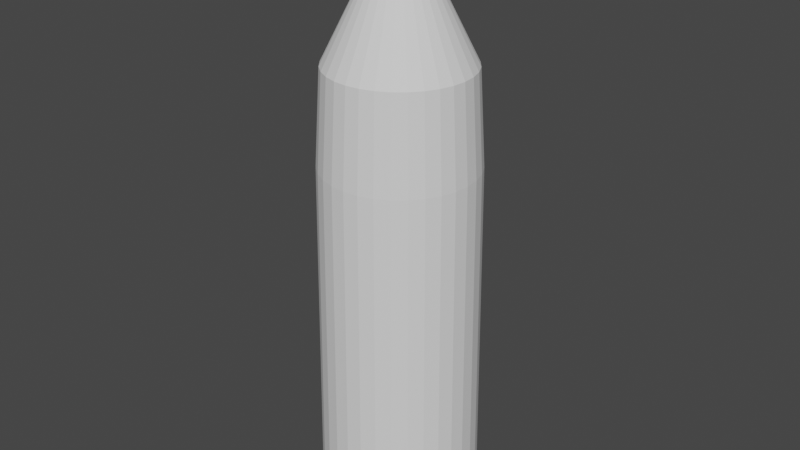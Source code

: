 # Source: bullet.blend  (saved by Blender 2.82.7; exported with 4.5.12 LTS)
import bpy
from mathutils import Matrix  # noqa: F401  (used for matrix-valued properties, if any)

bpy.ops.wm.read_factory_settings(use_empty=True)
scene = bpy.context.scene
scene.name = 'Scene'

# ---- collections
col_collection = bpy.data.collections.new('Collection'); scene.collection.children.link(col_collection)

# ---- world
world_world = bpy.data.worlds.new('World'); scene.world = world_world
world_world.use_nodes = True; world_world.node_tree.nodes.clear()
_N = world_world.node_tree.nodes; _L = world_world.node_tree.links
n0 = _N.new('ShaderNodeOutputWorld'); n0.name = 'World Output'; n0.location = (300, 300)
n1 = _N.new('ShaderNodeBackground'); n1.name = 'Background'; n1.location = (10, 300)
n1.inputs[0].default_value = (0.05088, 0.05088, 0.05088, 1.0)
_L.new(n1.outputs[0], n0.inputs[0])
n0.is_active_output = True
world_world.color = (0.05088, 0.05088, 0.05088)
world_world.use_sun_shadow = False
world_world.sun_shadow_jitter_overblur = 0.0

# ---- meshes
me_cylinder = bpy.data.meshes.new('Cylinder')
me_cylinder.from_pydata([(9.244e-08, 0.1209, 0.5704), (0.02359, 0.1186, 0.5704), (0.04626, 0.1117, 0.5704), (0.06717, 0.1005, 0.5704), (0.08549, 0.08549, 0.5704), (0.1005, 0.06717, 0.5704), (0.1117, 0.04626, 0.5704), (0.1186, 0.02359, 0.5704), (0.1209, 2.788e-07, 0.5704), (0.1186, -0.02359, 0.5704), (0.1117, -0.04626, 0.5704), (0.1005, -0.06717, 0.5704), (0.08549, -0.08549, 0.5704), (0.06717, -0.1005, 0.5704), (0.04626, -0.1117, 0.5704), (0.02359, -0.1186, 0.5704), (5.305e-08, -0.1209, 0.5704), (-0.02359, -0.1186, 0.5704), (-0.04626, -0.1117, 0.5704), (-0.06717, -0.1005, 0.5704), (-0.08549, -0.08549, 0.5704), (-0.1005, -0.06717, 0.5704), (-0.1117, -0.04626, 0.5704), (-0.1186, -0.02359, 0.5704), (-0.1209, 3.865e-07, 0.5704), (-0.1186, 0.02359, 0.5704), (-0.1117, 0.04627, 0.5704), (-0.1005, 0.06717, 0.5704), (-0.08549, 0.08549, 0.5704), (-0.06717, 0.1005, 0.5704), (-0.04626, 0.1117, 0.5704), (-0.02359, 0.1186, 0.5704), (9.447e-08, 0.1266, 0.0), (0.0247, 0.1242, 0.0), (0.04846, 0.117, 0.0), (0.07035, 0.1053, 0.0), (0.08953, 0.08953, 0.0), (0.1053, 0.07035, 0.0), (0.117, 0.04846, 0.0), (0.1242, 0.0247, 0.0), (0.1266, 2.745e-07, 0.0), (0.1242, -0.0247, 0.0), (0.117, -0.04846, 0.0), (0.1053, -0.07035, 0.0), (0.08953, -0.08953, 0.0), (0.07035, -0.1053, 0.0), (0.04846, -0.117, 0.0), (0.0247, -0.1242, 0.0), (5.321e-08, -0.1266, 0.0), (-0.0247, -0.1242, 0.0), (-0.04846, -0.117, 0.0), (-0.07035, -0.1053, 0.0), (-0.08953, -0.08953, 0.0), (-0.1053, -0.07035, 0.0), (-0.117, -0.04846, 0.0), (-0.1242, -0.0247, 0.0), (-0.1266, 3.872e-07, 0.0), (-0.1242, 0.0247, 0.0), (-0.117, 0.04846, 0.0), (-0.1053, 0.07035, 0.0), (-0.08953, 0.08953, 0.0), (-0.07035, 0.1053, 0.0), (-0.04846, 0.117, 0.0), (-0.0247, 0.1242, 0.0), (1.023e-07, 0.1118, 0.7204), (0.02181, 0.1097, 0.7204), (0.04278, 0.1033, 0.7204), (0.06211, 0.09296, 0.7204), (0.07906, 0.07906, 0.7204), (0.09296, 0.06211, 0.7204), (0.1033, 0.04278, 0.7204), (0.1097, 0.02181, 0.7204), (0.1118, 2.539e-07, 0.7204), (0.1097, -0.02181, 0.7204), (0.1033, -0.04278, 0.7204), (0.09296, -0.06211, 0.7204), (0.07906, -0.07906, 0.7204), (0.06211, -0.09296, 0.7204), (0.04278, -0.1033, 0.7204), (0.02181, -0.1097, 0.7204), (6.584e-08, -0.1118, 0.7204), (-0.02181, -0.1097, 0.7204), (-0.04278, -0.1033, 0.7204), (-0.06211, -0.09296, 0.7204), (-0.07906, -0.07906, 0.7204), (-0.09296, -0.06211, 0.7204), (-0.1033, -0.04278, 0.7204), (1.023e-07, 2.455e-07, 0.944), (-0.1097, -0.02181, 0.7204), (-0.1118, 3.534e-07, 0.7204), (-0.1097, 0.02181, 0.7204), (-0.1033, 0.04279, 0.7204), (-0.09296, 0.06211, 0.7204), (-0.07906, 0.07906, 0.7204), (-0.06211, 0.09296, 0.7204), (-0.04278, 0.1033, 0.7204), (-0.02181, 0.1097, 0.7204)], [], [(32, 0, 1, 33), (33, 1, 2, 34), (34, 2, 3, 35), (35, 3, 4, 36), (36, 4, 5, 37), (37, 5, 6, 38), (38, 6, 7, 39), (39, 7, 8, 40), (40, 8, 9, 41), (41, 9, 10, 42), (42, 10, 11, 43), (43, 11, 12, 44), (44, 12, 13, 45), (45, 13, 14, 46), (46, 14, 15, 47), (47, 15, 16, 48), (48, 16, 17, 49), (49, 17, 18, 50), (50, 18, 19, 51), (51, 19, 20, 52), (52, 20, 21, 53), (53, 21, 22, 54), (54, 22, 23, 55), (55, 23, 24, 56), (56, 24, 25, 57), (57, 25, 26, 58), (58, 26, 27, 59), (59, 27, 28, 60), (60, 28, 29, 61), (61, 29, 30, 62), (62, 30, 31, 63), (63, 31, 0, 32), (64, 87, 65), (65, 87, 66), (66, 87, 67), (67, 87, 68), (68, 87, 69), (69, 87, 70), (70, 87, 71), (71, 87, 72), (72, 87, 73), (73, 87, 74), (74, 87, 75), (75, 87, 76), (76, 87, 77), (77, 87, 78), (78, 87, 79), (79, 87, 80), (80, 87, 81), (81, 87, 82), (82, 87, 83), (83, 87, 84), (84, 87, 85), (85, 87, 86), (86, 87, 88), (88, 87, 89), (89, 87, 90), (90, 87, 91), (91, 87, 92), (92, 87, 93), (93, 87, 94), (94, 87, 95), (95, 87, 96), (96, 87, 64), (31, 64, 0), (73, 9, 8), (64, 65, 1), (16, 15, 80), (66, 3, 2), (64, 31, 96), (29, 95, 30), (65, 66, 2), (31, 30, 95), (94, 95, 29), (3, 66, 67), (94, 29, 28), (4, 3, 67), (93, 94, 28), (4, 67, 68), (93, 28, 27), (5, 4, 68), (92, 93, 27), (5, 68, 69), (92, 27, 26), (6, 5, 69), (91, 92, 26), (6, 69, 70), (91, 26, 25), (7, 6, 70), (90, 91, 25), (7, 70, 71), (24, 89, 25), (8, 7, 71), (81, 17, 16), (8, 71, 72), (89, 24, 23), (88, 89, 23), (72, 73, 8), (17, 81, 82), (86, 88, 23), (9, 73, 74), (86, 23, 22), (10, 9, 74), (85, 86, 22), (10, 74, 75), (85, 22, 21), (11, 10, 75), (84, 85, 21), (11, 75, 76), (84, 21, 20), (12, 11, 76), (12, 76, 77), (83, 84, 20), (83, 20, 19), (13, 12, 77), (82, 83, 19), (13, 77, 78), (82, 19, 18), (14, 13, 78), (18, 17, 82), (14, 78, 79), (80, 15, 79), (89, 90, 25), (65, 2, 1), (96, 31, 95), (80, 81, 16), (64, 1, 0), (15, 14, 79)])
_uv = me_cylinder.uv_layers.new(name='UVMap')
_uv.uv.foreach_set('vector', [1.0, 0.75, 1.0, 1.0, 0.9688, 1.0, 0.9688, 0.75, 0.9688, 0.75, 0.9688, 1.0, 0.9375, 1.0, 0.9375, 0.75, 0.9375, 0.75, 0.9375, 1.0, 0.9062, 1.0, 0.9062, 0.75, 0.9062, 0.75, 0.9062, 1.0, 0.875, 1.0, 0.875, 0.75, 0.875, 0.75, 0.875, 1.0, 0.8438, 1.0, 0.8438, 0.75, 0.8438, 0.75, 0.8438, 1.0, 0.8125, 1.0, 0.8125, 0.75, 0.8125, 0.75, 0.8125, 1.0, 0.7812, 1.0, 0.7812, 0.75, 0.7812, 0.75, 0.7812, 1.0, 0.75, 1.0, 0.75, 0.75, 0.75, 0.75, 0.75, 1.0, 0.7188, 1.0, 0.7188, 0.75, 0.7188, 0.75, 0.7188, 1.0, 0.6875, 1.0, 0.6875, 0.75, 0.6875, 0.75, 0.6875, 1.0, 0.6562, 1.0, 0.6562, 0.75, 0.6562, 0.75, 0.6562, 1.0, 0.625, 1.0, 0.625, 0.75, 0.625, 0.75, 0.625, 1.0, 0.5938, 1.0, 0.5938, 0.75, 0.5938, 0.75, 0.5938, 1.0, 0.5625, 1.0, 0.5625, 0.75, 0.5625, 0.75, 0.5625, 1.0, 0.5312, 1.0, 0.5312, 0.75, 0.5312, 0.75, 0.5312, 1.0, 0.5, 1.0, 0.5, 0.75, 0.5, 0.75, 0.5, 1.0, 0.4688, 1.0, 0.4688, 0.75, 0.4688, 0.75, 0.4688, 1.0, 0.4375, 1.0, 0.4375, 0.75, 0.4375, 0.75, 0.4375, 1.0, 0.4062, 1.0, 0.4062, 0.75, 0.4062, 0.75, 0.4062, 1.0, 0.375, 1.0, 0.375, 0.75, 0.375, 0.75, 0.375, 1.0, 0.3438, 1.0, 0.3438, 0.75, 0.3438, 0.75, 0.3438, 1.0, 0.3125, 1.0, 0.3125, 0.75, 0.3125, 0.75, 0.3125, 1.0, 0.2812, 1.0, 0.2812, 0.75, 0.2812, 0.75, 0.2812, 1.0, 0.25, 1.0, 0.25, 0.75, 0.25, 0.75, 0.25, 1.0, 0.2188, 1.0, 0.2188, 0.75, 0.2188, 0.75, 0.2188, 1.0, 0.1875, 1.0, 0.1875, 0.75, 0.1875, 0.75, 0.1875, 1.0, 0.1562, 1.0, 0.1562, 0.75, 0.1562, 0.75, 0.1562, 1.0, 0.125, 1.0, 0.125, 0.75, 0.125, 0.75, 0.125, 1.0, 0.09375, 1.0, 0.09375, 0.75, 0.09375, 0.75, 0.09375, 1.0, 0.0625, 1.0, 0.0625, 0.75, 0.0625, 0.75, 0.0625, 1.0, 0.03125, 1.0, 0.03125, 0.75, 0.03125, 0.75, 0.03125, 1.0, 0.0, 1.0, 0.0, 0.75, 0.25, 0.49, 0.25, 0.25, 0.2968, 0.4854, 0.2968, 0.4854, 0.25, 0.25, 0.3418, 0.4717, 0.3418, 0.4717, 0.25, 0.25, 0.3833, 0.4496, 0.3833, 0.4496, 0.25, 0.25, 0.4197, 0.4197, 0.4197, 0.4197, 0.25, 0.25, 0.4496, 0.3833, 0.4496, 0.3833, 0.25, 0.25, 0.4717, 0.3418, 0.4717, 0.3418, 0.25, 0.25, 0.4854, 0.2968, 0.4854, 0.2968, 0.25, 0.25, 0.49, 0.25, 0.49, 0.25, 0.25, 0.25, 0.4854, 0.2032, 0.4854, 0.2032, 0.25, 0.25, 0.4717, 0.1582, 0.4717, 0.1582, 0.25, 0.25, 0.4496, 0.1167, 0.4496, 0.1167, 0.25, 0.25, 0.4197, 0.08029, 0.4197, 0.08029, 0.25, 0.25, 0.3833, 0.05045, 0.3833, 0.05045, 0.25, 0.25, 0.3418, 0.02827, 0.3418, 0.02827, 0.25, 0.25, 0.2968, 0.01461, 0.2968, 0.01461, 0.25, 0.25, 0.25, 0.01, 0.25, 0.01, 0.25, 0.25, 0.2032, 0.01461, 0.2032, 0.01461, 0.25, 0.25, 0.1582, 0.02827, 0.1582, 0.02827, 0.25, 0.25, 0.1167, 0.05045, 0.1167, 0.05045, 0.25, 0.25, 0.08029, 0.08029, 0.08029, 0.08029, 0.25, 0.25, 0.05045, 0.1167, 0.05045, 0.1167, 0.25, 0.25, 0.02827, 0.1582, 0.02827, 0.1582, 0.25, 0.25, 0.01461, 0.2032, 0.01461, 0.2032, 0.25, 0.25, 0.01, 0.25, 0.01, 0.25, 0.25, 0.25, 0.01461, 0.2968, 0.01461, 0.2968, 0.25, 0.25, 0.02827, 0.3418, 0.02827, 0.3418, 0.25, 0.25, 0.05045, 0.3833, 0.05045, 0.3833, 0.25, 0.25, 0.08029, 0.4197, 0.08029, 0.4197, 0.25, 0.25, 0.1167, 0.4496, 0.1167, 0.4496, 0.25, 0.25, 0.1582, 0.4717, 0.1582, 0.4717, 0.25, 0.25, 0.2032, 0.4854, 0.2032, 0.4854, 0.25, 0.25, 0.25, 0.49, 0.0, 0.0, 0.0, 0.0, 0.0, 0.0, 0.0, 0.0, 0.0, 0.0, 0.0, 0.0, 0.0, 0.0, 0.0, 0.0, 0.0, 0.0, 0.0, 0.0, 0.0, 0.0, 0.0, 0.0, 0.0, 0.0, 0.0, 0.0, 0.0, 0.0, 0.0, 0.0, 0.0, 0.0, 0.0, 0.0, 0.0, 0.0, 0.0, 0.0, 0.0, 0.0, 0.0, 0.0, 0.0, 0.0, 0.0, 0.0, 0.0, 0.0, 0.0, 0.0, 0.0, 0.0, 0.0, 0.0, 0.0, 0.0, 0.0, 0.0, 0.0, 0.0, 0.0, 0.0, 0.0, 0.0, 0.0, 0.0, 0.0, 0.0, 0.0, 0.0, 0.0, 0.0, 0.0, 0.0, 0.0, 0.0, 0.0, 0.0, 0.0, 0.0, 0.0, 0.0, 0.0, 0.0, 0.0, 0.0, 0.0, 0.0, 0.0, 0.0, 0.0, 0.0, 0.0, 0.0, 0.0, 0.0, 0.0, 0.0, 0.0, 0.0, 0.0, 0.0, 0.0, 0.0, 0.0, 0.0, 0.0, 0.0, 0.0, 0.0, 0.0, 0.0, 0.0, 0.0, 0.0, 0.0, 0.0, 0.0, 0.0, 0.0, 0.0, 0.0, 0.0, 0.0, 0.0, 0.0, 0.0, 0.0, 0.0, 0.0, 0.0, 0.0, 0.0, 0.0, 0.0, 0.0, 0.0, 0.0, 0.0, 0.0, 0.0, 0.0, 0.0, 0.0, 0.0, 0.0, 0.0, 0.0, 0.0, 0.0, 0.0, 0.0, 0.0, 0.0, 0.0, 0.0, 0.0, 0.0, 0.0, 0.0, 0.0, 0.0, 0.0, 0.0, 0.0, 0.0, 0.0, 0.0, 0.0, 0.0, 0.0, 0.0, 0.0, 0.0, 0.0, 0.0, 0.0, 0.0, 0.0, 0.0, 0.0, 0.0, 0.0, 0.0, 0.0, 0.0, 0.0, 0.0, 0.0, 0.0, 0.0, 0.0, 0.0, 0.0, 0.0, 0.0, 0.0, 0.0, 0.0, 0.0, 0.0, 0.0, 0.0, 0.0, 0.0, 0.0, 0.0, 0.0, 0.0, 0.0, 0.0, 0.0, 0.0, 0.0, 0.0, 0.0, 0.0, 0.0, 0.0, 0.0, 0.0, 0.0, 0.0, 0.0, 0.0, 0.0, 0.0, 0.0, 0.0, 0.0, 0.0, 0.0, 0.0, 0.0, 0.0, 0.0, 0.0, 0.0, 0.0, 0.0, 0.0, 0.0, 0.0, 0.0, 0.0, 0.0, 0.0, 0.0, 0.0, 0.0, 0.0, 0.0, 0.0, 0.0, 0.0, 0.0, 0.0, 0.0, 0.0, 0.0, 0.0, 0.0, 0.0, 0.0, 0.0, 0.0, 0.0, 0.0, 0.0, 0.0, 0.0, 0.0, 0.0, 0.0, 0.0, 0.0, 0.0, 0.0, 0.0, 0.0, 0.0, 0.0, 0.0, 0.0, 0.0, 0.0, 0.0, 0.0, 0.0, 0.0, 0.0, 0.0, 0.0, 0.0, 0.0, 0.0, 0.0, 0.0, 0.0, 0.0, 0.0, 0.0, 0.0, 0.0, 0.0, 0.0, 0.0, 0.0, 0.0, 0.0, 0.0, 0.0, 0.0, 0.0, 0.0, 0.0, 0.0, 0.0, 0.0, 0.0, 0.0, 0.0, 0.0, 0.0, 0.0, 0.0, 0.0, 0.0, 0.0, 0.0, 0.0, 0.0, 0.0, 0.0, 0.0, 0.0, 0.0, 0.0, 0.0, 0.0, 0.0, 0.0, 0.0, 0.0, 0.0, 0.0, 0.0, 0.0, 0.0, 0.0, 0.0, 0.0, 0.0, 0.0, 0.0, 0.0, 0.0, 0.0, 0.0, 0.0, 0.0, 0.0, 0.0, 0.0, 0.0, 0.0, 0.0, 0.0, 0.0, 0.0, 0.0, 0.0, 0.0, 0.0, 0.0, 0.0, 0.0, 0.0, 0.0, 0.0, 0.0, 0.0])
me_cylinder.use_remesh_fix_poles = True
me_cylinder.use_remesh_preserve_attributes = False
me_cylinder.use_mirror_vertex_groups = False
me_cylinder.update()

# ---- objects
ob_cylinder = bpy.data.objects.new('Cylinder', me_cylinder)

# ---- transforms, parenting, visibility, modifiers, constraints
ob_cylinder.location = (0.0, 0.0, 0.0)
ob_cylinder.lineart.crease_threshold = 0.0

# ---- collection membership
col_collection.objects.link(ob_cylinder)

# ---- scene / render settings (as saved in the file)
scene.frame_start = 1; scene.frame_end = 250; scene.frame_set(1)
scene.render.engine = 'BLENDER_EEVEE_NEXT'
scene.cycles.use_denoising = False
scene.cycles.samples = 128
scene.cycles.sampling_pattern = 'TABULATED_SOBOL'
scene.cycles.use_adaptive_sampling = False
scene.cycles.use_light_tree = False
scene.view_settings.view_transform = 'Filmic'
bpy.context.view_layer.update()

# ---- added for rendering (the .blend has no active camera and no usable light): camera, sun
cam_auto = bpy.data.cameras.new('AutoCamera')
cam_auto.lens = 50.0
cam_auto.sensor_width = 36.0
cam_auto.clip_end = 1000.0
ob_auto_camera = bpy.data.objects.new('AutoCamera', cam_auto)
scene.collection.objects.link(ob_auto_camera)
ob_auto_camera.location = (0.934169, -1.121, 1.21934)
ob_auto_camera.rotation_euler = (1.09748, -7.21219e-08, 0.694738)
scene.camera = ob_auto_camera
light_auto_sun = bpy.data.lights.new('AutoSun', 'SUN')
light_auto_sun.energy = 3.0
light_auto_sun.angle = 0.0523599
ob_auto_sun = bpy.data.objects.new('AutoSun', light_auto_sun)
scene.collection.objects.link(ob_auto_sun)
ob_auto_sun.rotation_euler = (0.872665, 0.174533, 0.523599)
bpy.context.view_layer.update()
